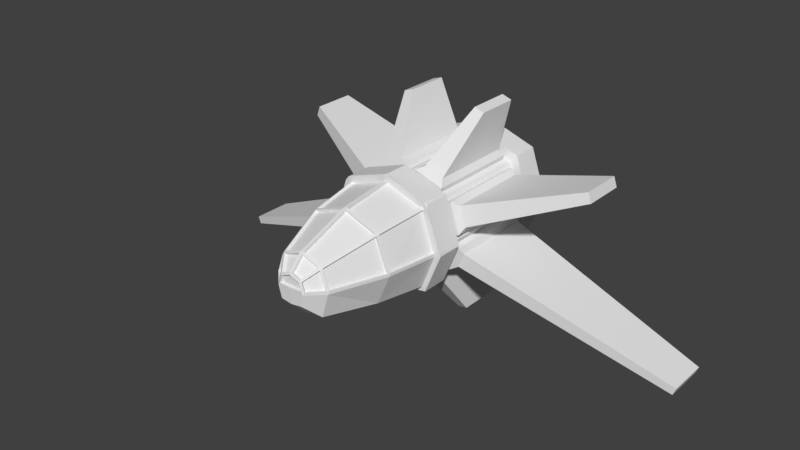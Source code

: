 # Source: spaceship-starwing.blend  (saved by Blender 2.78.0; exported with 4.5.12 LTS)
import bpy
from mathutils import Matrix  # noqa: F401  (used for matrix-valued properties, if any)

bpy.ops.wm.read_factory_settings(use_empty=True)
scene = bpy.context.scene
scene.name = 'Scene'

# ---- collections
col_collection_1 = bpy.data.collections.new('Collection 1'); scene.collection.children.link(col_collection_1)

# ---- materials (node trees are filled in below, after node groups)
mat_material = bpy.data.materials.new('Material')
mat_material.alpha_threshold = 0.0
mat_material.use_transparent_shadow = False
mat_material.roughness = 0.5
mat_material.line_color = (0.0, 0.0, 0.0, 1.0)

# ---- material node trees

# ---- world
world_world = bpy.data.worlds.new('World'); scene.world = world_world
world_world.color = (0.05088, 0.05088, 0.05088)
world_world.use_sun_shadow = False
world_world.sun_shadow_jitter_overblur = 0.0
world_world.cycles.sampling_method = 'MANUAL'

# ---- meshes
me_cube_004 = bpy.data.meshes.new('Cube.004')
me_cube_004.from_pydata([(0.65, 0.6, -0.6633), (0.1, 0.6, -0.7367), (0.65, 2.4, -0.6633), (0.1, 2.4, -0.7367), (0.5773, 0.7, -0.8748), (0.6632, 0.6, -0.7625), (0.1132, 0.6, -0.8358), (0.2256, 0.7, -0.9217), (0.5773, 2.3, -0.8748), (0.6632, 2.4, -0.7625), (0.2256, 2.3, -0.9217), (0.1132, 2.4, -0.8358), (0.4457, 1.5, -1.901), (0.6215, 1.5, -1.878), (0.6215, 2.3, -1.878), (0.4457, 2.3, -1.901), (0.6562, 0.6, 0.7812), (0.09375, 0.6, 0.9688), (0.6563, 2.4, 0.7812), (0.09375, 2.4, 0.9687), (0.8477, 2.3, 1.982), (0.6613, 2.3, 2.044), (0.6613, 1.5, 2.044), (0.8477, 1.5, 1.982), (0.6879, 0.6, 0.8761), (0.6246, 0.7, 1.003), (0.2519, 0.7, 1.127), (0.1254, 0.6, 1.064), (0.2519, 2.3, 1.127), (0.1254, 2.4, 1.064), (0.6246, 2.3, 1.003), (0.6879, 2.4, 0.8761), (0.7813, 0.6, 0.6562), (0.9688, 0.6, 0.09375), (0.9688, 2.4, 0.09375), (0.7813, 2.4, 0.6562), (2.993, 2.3, 0.9775), (2.931, 2.3, 1.164), (2.931, 1.5, 1.164), (2.993, 1.5, 0.9775), (1.003, 0.7, 0.6246), (0.8761, 0.6, 0.6879), (1.064, 0.6, 0.1254), (1.127, 0.7, 0.2519), (0.8761, 2.4, 0.6879), (1.003, 2.3, 0.6246), (1.127, 2.3, 0.2519), (1.064, 2.4, 0.1254), (0.7857, 0.6, -0.5571), (0.9643, 0.6, -0.09286), (0.9643, 2.4, -0.09286), (0.7857, 2.4, -0.5571), (1.115, 0.7, -0.258), (1.058, 0.6, -0.1288), (0.879, 0.6, -0.593), (1.008, 0.7, -0.5356), (0.879, 2.4, -0.593), (1.008, 2.3, -0.5356), (1.058, 2.4, -0.1288), (1.115, 2.3, -0.258), (4.768, 1.5, -1.902), (4.822, 1.5, -1.763), (4.768, 2.3, -1.902), (4.822, 2.3, -1.763)], [], [(0, 2, 3, 1), (2, 0, 5, 9), (0, 1, 6, 5), (1, 3, 11, 6), (3, 2, 9, 11), (5, 6, 7, 4), (4, 8, 9, 5), (8, 10, 11, 9), (6, 11, 10, 7), (8, 4, 13, 14), (13, 12, 15, 14), (7, 10, 15, 12), (10, 8, 14, 15), (4, 7, 12, 13), (17, 19, 18, 16), (16, 18, 31, 24), (18, 19, 29, 31), (22, 23, 20, 21), (30, 28, 21, 20), (19, 17, 27, 29), (25, 26, 27, 24), (29, 27, 26, 28), (31, 29, 28, 30), (30, 25, 24, 31), (17, 16, 24, 27), (26, 25, 23, 22), (25, 30, 20, 23), (28, 26, 22, 21), (32, 35, 34, 33), (35, 32, 41, 44), (38, 39, 36, 37), (34, 35, 44, 47), (33, 34, 47, 42), (32, 33, 42, 41), (41, 42, 43, 40), (45, 46, 47, 44), (46, 43, 42, 47), (44, 41, 40, 45), (45, 40, 38, 37), (46, 45, 37, 36), (40, 43, 39, 38), (43, 46, 36, 39), (49, 50, 51, 48), (49, 53, 58, 50), (50, 58, 56, 51), (51, 56, 54, 48), (48, 54, 53, 49), (53, 54, 55, 52), (54, 56, 57, 55), (59, 57, 56, 58), (58, 53, 52, 59), (57, 59, 63, 62), (61, 60, 62, 63), (55, 57, 62, 60), (59, 52, 61, 63), (52, 55, 60, 61)])
me_cube_004.materials.append(mat_material)
me_cube_004.use_remesh_preserve_volume = False
me_cube_004.use_remesh_preserve_attributes = False
me_cube_004.use_mirror_vertex_groups = False
me_cube_004.update()
me_cube = bpy.data.meshes.new('Cube')
me_cube.from_pydata([(0.75, 0.5, 0.75), (0.75, 0.5, -0.65), (1.0, 0.5, 0.0), (1.0, 2.5, -5.721e-07), (0.75, 2.5, -0.65), (0.75, 2.5, 0.75), (1.0, 3.0, -7.002e-07), (0.75, 3.0, -0.65), (0.75, 3.0, 0.75), (1.2, 2.5, -0.004542), (0.8739, 2.5, -0.807), (0.8914, 2.5, 0.8914), (1.2, 3.0, -0.004543), (0.8739, 3.0, -0.807), (0.8914, 3.0, 0.8914), (1.0, 2.9, -7.002e-07), (0.75, 2.9, -0.65), (0.75, 2.9, 0.75), (0.6514, -0.9768, 0.6212), (0.6211, -0.9768, 0.6512), (0.6125, -1.022, 0.6429), (0.643, -1.022, 0.6125), (0.7277, -5.429e-08, 0.7574), (0.7574, -6.449e-08, 0.7277), (0.8585, -1.022, 0.03433), (0.8697, -0.9767, 0.03421), (0.9926, -2.909e-07, 0.02227), (0.5008, -1.978, 0.02263), (0.4754, -2.017, 0.02282), (0.3884, -1.978, 0.3584), (0.3584, -1.978, 0.3884), (0.3387, -2.017, 0.3701), (0.3701, -2.017, 0.3387), (0.2594, -2.233, 0.02282), (0.2175, -2.25, 0.02345), (0.1767, -2.233, 0.2081), (0.169, -2.25, 0.169), (0.2081, -2.233, 0.1767), (-0.75, 0.5, 0.75), (-0.75, 0.5, -0.65), (0.0, 0.5, 1.0), (-1.0, 0.5, 0.0), (0.0, 0.5, -0.75), (-1.0, 2.5, -5.721e-07), (-0.75, 2.5, -0.65), (-0.75, 2.5, 0.75), (0.0, 2.5, 1.0), (0.0, 2.5, -0.75), (-1.0, 3.0, -7.002e-07), (-0.75, 3.0, -0.65), (-0.75, 3.0, 0.75), (0.0, 3.0, 1.0), (0.0, 3.0, -0.75), (-1.2, 2.5, -0.004542), (-0.8739, 2.5, -0.807), (-0.8914, 2.5, 0.8914), (0.0, 2.5, 1.19), (0.0, 2.5, -0.9482), (-1.2, 3.0, -0.004543), (0.0, 3.0, -0.9482), (-0.8739, 3.0, -0.807), (-0.8914, 3.0, 0.8914), (0.0, 3.0, 1.19), (-1.0, 2.9, -7.002e-07), (-0.75, 2.9, -0.65), (-0.75, 2.9, 0.75), (0.0, 2.9, 1.0), (0.0, 2.9, -0.75), (0.0, 2.9, -7.002e-07), (-0.6514, -0.9768, 0.6212), (-0.6211, -0.9768, 0.6512), (-0.6125, -1.022, 0.6429), (-0.643, -1.022, 0.6125), (-0.7277, -5.429e-08, 0.7574), (-0.7574, -6.449e-08, 0.7277), (-0.8585, -1.022, 0.03433), (-0.8697, -0.9767, 0.03421), (-0.9926, -2.909e-07, 0.02227), (-0.5008, -1.978, 0.02263), (-0.4754, -2.017, 0.02282), (-0.3884, -1.978, 0.3584), (-0.3584, -1.978, 0.3884), (-0.3387, -2.017, 0.3701), (-0.3701, -2.017, 0.3387), (-0.2594, -2.233, 0.02282), (-0.2175, -2.25, 0.02345), (-0.1767, -2.233, 0.2081), (-0.169, -2.25, 0.169), (-0.2081, -2.233, 0.1767), (0.0, -2.25, 0.2253), (0.0, -2.25, 0.02345), (-0.02722, 1.127e-07, 0.9909), (0.02722, 1.104e-07, 0.9909), (-0.02695, -1.022, 0.8569), (0.02695, -1.022, 0.8569), (0.02695, -0.9767, 0.8681), (-0.02695, -0.9767, 0.8681), (-0.02719, -2.017, 0.4739), (0.02719, -2.017, 0.4739), (0.02718, -1.978, 0.4992), (-0.02718, -1.978, 0.4992), (0.02719, -2.233, 0.2579), (-0.02719, -2.233, 0.2579), (1.05, 0.5, -0.001135), (0.781, 0.5, -0.6893), (0.7813, -0.002998, -0.6889), (0.6724, -1.01, -0.5936), (0.7854, 0.5, 0.7854), (0.0, 0.5, 1.05), (0.0, 0.5, -0.8), (2.43e-10, -1.006, -0.7413), (0.4023, -2.025, -0.484), (0.0, -0.002116, -0.8), (0.0, -2.023, -0.5446), (0.0, -2.296, -0.2705), (0.2024, -2.295, -0.2417), (0.6816, -1.036, 0.641), (0.6902, -0.9876, 0.6508), (0.6505, -0.9876, 0.6902), (0.6407, -1.036, 0.6816), (0.7538, -0.00649, 0.7996), (0.7996, -0.006492, 0.7538), (0.9185, -0.9861, 0.03984), (0.9059, -1.036, 0.04092), (0.914, -1.011, -0.01764), (1.042, -0.005, 0.0297), (1.04, -0.005353, -0.03383), (0.536, -2.026, -0.02804), (0.545, -2.001, 0.02857), (0.5144, -2.048, 0.02963), (0.4026, -2.048, 0.361), (0.423, -2.002, 0.385), (0.385, -2.002, 0.4231), (0.361, -2.048, 0.4027), (0.2643, -2.296, -0.02372), (0.2863, -2.275, 0.02792), (0.2286, -2.299, 0.02813), (0.2286, -2.276, 0.1922), (0.1922, -2.276, 0.2286), (0.1826, -2.296, 0.1826), (-2.412e-09, -2.296, 0.2442), (0.0, -2.3, 0.02345), (0.0, -2.3, -0.0226), (-1.05, 0.5, -0.001135), (-0.781, 0.5, -0.6893), (-0.7813, -0.002998, -0.6889), (-0.6724, -1.01, -0.5936), (-0.7854, 0.5, 0.7854), (-0.4023, -2.025, -0.484), (-0.2024, -2.295, -0.2417), (-0.6816, -1.036, 0.641), (-0.6902, -0.9876, 0.6508), (-0.6505, -0.9876, 0.6902), (-0.6407, -1.036, 0.6816), (-0.7538, -0.00649, 0.7996), (-0.7996, -0.006492, 0.7538), (-0.9185, -0.9861, 0.03984), (-0.9059, -1.036, 0.04092), (-0.914, -1.011, -0.01764), (-1.042, -0.005, 0.0297), (-1.04, -0.005353, -0.03383), (-0.536, -2.026, -0.02804), (-0.545, -2.001, 0.02857), (-0.5144, -2.048, 0.02963), (-0.4026, -2.048, 0.361), (-0.423, -2.002, 0.385), (-0.385, -2.002, 0.4231), (-0.361, -2.048, 0.4027), (-0.2643, -2.296, -0.02372), (-0.2863, -2.275, 0.02792), (-0.2286, -2.299, 0.02813), (-0.2286, -2.276, 0.1922), (-0.1922, -2.276, 0.2286), (-0.1826, -2.296, 0.1826), (-0.0352, -0.004799, 1.04), (0.0352, -0.004799, 1.04), (2.4e-09, -2.289, 0.2617), (0.03037, -2.275, 0.2842), (-0.03037, -2.275, 0.2842), (0.0324, -0.9867, 0.9168), (-0.0324, -0.9867, 0.9168), (-0.03279, -1.036, 0.9046), (0.03279, -1.036, 0.9046), (0.03141, -2.002, 0.543), (-0.03141, -2.002, 0.543), (-0.03209, -2.047, 0.5138), (0.03209, -2.047, 0.5138), (1.15, 0.5004, -0.003532), (0.843, 0.5001, -0.7677), (0.8561, 0.5006, 0.856), (0.0, 0.5005, 1.15), (0.0, 0.5, -0.9), (0.0, -0.002153, -0.9), (0.8435, -0.00287, -0.7672), (0.8553, 0.005143, 0.8553), (0.794, -0.01597, 0.8907), (0.8906, -0.01596, 0.794), (1.149, 0.009366, -0.003493), (1.138, -0.01239, 0.05443), (1.135, -0.01253, -0.06371), (-1.15, 0.5004, -0.003532), (-0.843, 0.5001, -0.7677), (-0.8561, 0.5006, 0.856), (-0.8435, -0.00287, -0.7672), (-0.8553, 0.005143, 0.8553), (-0.794, -0.01597, 0.8907), (-0.8906, -0.01596, 0.794), (-1.149, 0.009366, -0.003493), (-1.138, -0.01239, 0.05443), (-1.135, -0.01253, -0.06371), (-1.011e-09, 0.01608, 1.149), (-0.06033, -0.0117, 1.137), (0.06033, -0.0117, 1.137)], [], [(1, 42, 47, 4), (2, 1, 4, 3), (24, 21, 29, 27), (28, 32, 37, 33), (71, 81, 100, 93), (36, 89, 90, 34), (23, 18, 25, 26), (82, 86, 102, 97), (22, 92, 95, 19), (92, 22, 120, 175), (6, 8, 14, 12), (3, 4, 10, 9), (0, 2, 3, 5), (40, 0, 5, 46), (6, 7, 16, 15), (8, 6, 15, 17), (8, 51, 62, 14), (4, 47, 57, 10), (9, 10, 13, 12), (11, 9, 12, 14), (10, 57, 59, 13), (56, 11, 14, 62), (46, 5, 11, 56), (52, 7, 13, 59), (5, 3, 9, 11), (7, 6, 12, 13), (16, 67, 68, 15), (15, 68, 66, 17), (7, 52, 67, 16), (51, 8, 17, 66), (73, 91, 174, 154), (23, 26, 125, 121), (77, 74, 155, 159), (101, 98, 186, 177), (31, 35, 138, 133), (86, 82, 167, 172), (97, 102, 178, 185), (37, 32, 130, 137), (83, 88, 171, 164), (20, 94, 99, 30), (99, 94, 182, 183), (42, 1, 104, 109), (93, 100, 184, 181), (31, 98, 101, 35), (2, 0, 107, 103), (90, 85, 170, 141), (34, 90, 141, 136), (95, 92, 175, 179), (0, 40, 108, 107), (88, 84, 169, 171), (33, 37, 137, 135), (73, 70, 96, 91), (91, 96, 180, 174), (39, 44, 47, 42), (41, 43, 44, 39), (85, 87, 173, 170), (36, 34, 136, 139), (75, 78, 80, 72), (1, 2, 103, 104), (87, 89, 140, 173), (79, 84, 88, 83), (89, 36, 139, 140), (87, 85, 90, 89), (78, 75, 157, 162), (24, 27, 128, 123), (74, 77, 76, 69), (84, 79, 163, 169), (28, 33, 135, 129), (80, 78, 162, 165), (27, 29, 131, 128), (39, 42, 109, 144), (48, 58, 61, 50), (43, 53, 54, 44), (38, 45, 43, 41), (40, 46, 45, 38), (48, 63, 64, 49), (50, 65, 63, 48), (50, 61, 62, 51), (44, 54, 57, 47), (53, 58, 60, 54), (55, 61, 58, 53), (54, 60, 59, 57), (56, 62, 61, 55), (46, 56, 55, 45), (52, 59, 60, 49), (45, 55, 53, 43), (49, 60, 58, 48), (64, 63, 68, 67), (63, 65, 66, 68), (49, 64, 67, 52), (51, 66, 65, 50), (79, 83, 164, 163), (32, 28, 129, 130), (38, 41, 143, 147), (102, 86, 172, 178), (40, 38, 147, 108), (35, 101, 177, 138), (76, 77, 159, 156), (26, 25, 122, 125), (98, 31, 133, 186), (72, 80, 165, 150), (29, 21, 116, 131), (41, 39, 144, 143), (82, 97, 185, 167), (81, 71, 153, 166), (20, 30, 132, 119), (100, 81, 166, 184), (69, 76, 156, 151), (25, 18, 117, 122), (30, 99, 183, 132), (75, 72, 150, 157), (21, 24, 123, 116), (94, 20, 119, 182), (74, 69, 151, 155), (18, 23, 121, 117), (71, 93, 181, 153), (70, 73, 154, 152), (22, 19, 118, 120), (96, 70, 152, 180), (19, 95, 179, 118), (106, 124, 127, 111), (112, 145, 203, 192), (125, 126, 199, 198), (126, 124, 106, 105), (105, 106, 110, 112), (113, 111, 115, 114), (110, 106, 111, 113), (134, 142, 114, 115), (111, 127, 134, 115), (121, 125, 198, 196), (117, 118, 119, 116), (175, 120, 195, 212), (123, 124, 122), (109, 104, 188, 191), (128, 129, 127), (131, 132, 133, 130), (135, 136, 134), (138, 139, 137), (120, 118, 117, 121), (116, 123, 122, 117), (119, 132, 131, 116), (125, 122, 124, 126), (130, 129, 128, 131), (134, 127, 129, 135), (127, 124, 123, 128), (172, 173, 140, 176, 178), (139, 136, 135, 137), (136, 141, 142, 134), (137, 130, 133, 138), (146, 148, 161, 158), (154, 174, 211, 205), (103, 107, 189, 187), (160, 145, 146, 158), (145, 112, 110, 146), (166, 167, 185, 184), (113, 114, 149, 148), (110, 113, 148, 146), (168, 149, 114, 142), (148, 149, 168, 161), (138, 177, 176, 140, 139), (144, 109, 191, 201), (107, 108, 190, 189), (151, 150, 153, 152), (147, 143, 200, 202), (157, 156, 158), (145, 160, 209, 203), (162, 161, 163), (165, 164, 167, 166), (169, 168, 170), (172, 171, 173), (154, 155, 151, 152), (118, 179, 182, 119), (150, 151, 156, 157), (153, 150, 165, 166), (159, 160, 158, 156), (132, 183, 186, 133), (164, 165, 162, 163), (168, 169, 163, 161), (161, 162, 157, 158), (173, 171, 169, 170), (170, 168, 142, 141), (171, 172, 167, 164), (152, 153, 181, 180), (105, 112, 192, 193), (177, 178, 176), (180, 181, 182, 179), (184, 185, 186, 183), (174, 180, 179, 175), (181, 184, 183, 182), (185, 178, 177, 186), (126, 105, 193, 199), (187, 197, 199, 193, 188), (189, 194, 196, 198, 197, 187), (188, 193, 192, 191), (195, 196, 194), (198, 199, 197), (200, 201, 203, 209, 207), (202, 200, 207, 208, 206, 204), (190, 210, 212, 195, 194, 189), (201, 191, 192, 203), (205, 204, 206), (208, 207, 209), (211, 212, 210), (190, 202, 204, 205, 211, 210), (159, 155, 206, 208), (143, 144, 201, 200), (174, 175, 212, 211), (160, 159, 208, 209), (120, 121, 196, 195), (108, 147, 202, 190), (104, 103, 187, 188), (155, 154, 205, 206)])
me_cube.materials.append(mat_material)
me_cube.use_remesh_preserve_volume = False
me_cube.use_remesh_preserve_attributes = False
me_cube.use_mirror_vertex_groups = False
me_cube.update()

# ---- objects
ob_cube_004 = bpy.data.objects.new('Cube.004', me_cube_004)
ob_cube = bpy.data.objects.new('Cube', me_cube)

# ---- transforms, parenting, visibility, modifiers, constraints
ob_cube_004.location = (0.0, 0.0, 0.0)
ob_cube_004.lock_rotations_4d = False
ob_cube_004.empty_display_type = 'ARROWS'
ob_cube_004.lineart.crease_threshold = 0.0
_m = ob_cube_004.modifiers.new('Mirror', 'MIRROR')
ob_cube.location = (0.0, 0.0, 0.0)
ob_cube.lock_rotations_4d = False
ob_cube.empty_display_type = 'ARROWS'
ob_cube.lineart.crease_threshold = 0.0

# ---- collection membership
col_collection_1.objects.link(ob_cube_004)
col_collection_1.objects.link(ob_cube)

# ---- scene / render settings (as saved in the file)
scene.frame_start = 1; scene.frame_end = 250; scene.frame_set(1)
scene.render.engine = 'BLENDER_EEVEE_NEXT'
scene.render.resolution_percentage = 50
scene.render.dither_intensity = 0.0
scene.cycles.use_denoising = False
scene.cycles.samples = 128
scene.cycles.sampling_pattern = 'TABULATED_SOBOL'
scene.cycles.light_sampling_threshold = 0.0
scene.cycles.use_adaptive_sampling = False
scene.cycles.use_light_tree = False
scene.cycles.blur_glossy = 0.0
scene.cycles.sample_clamp_indirect = 0.0
scene.view_settings.view_transform = 'Standard'
bpy.context.view_layer.update()

# ---- added for rendering (the .blend has no active camera and no usable light): camera, sun
cam_auto = bpy.data.cameras.new('AutoCamera')
cam_auto.lens = 50.0
cam_auto.sensor_width = 36.0
cam_auto.clip_end = 1000.0
ob_auto_camera = bpy.data.objects.new('AutoCamera', cam_auto)
scene.collection.objects.link(ob_auto_camera)
ob_auto_camera.location = (10.8161, -12.6294, 8.72409)
ob_auto_camera.rotation_euler = (1.09748, -7.21219e-08, 0.694738)
scene.camera = ob_auto_camera
light_auto_sun = bpy.data.lights.new('AutoSun', 'SUN')
light_auto_sun.energy = 3.0
light_auto_sun.angle = 0.0523599
ob_auto_sun = bpy.data.objects.new('AutoSun', light_auto_sun)
scene.collection.objects.link(ob_auto_sun)
ob_auto_sun.rotation_euler = (0.872665, 0.174533, 0.523599)
bpy.context.view_layer.update()
